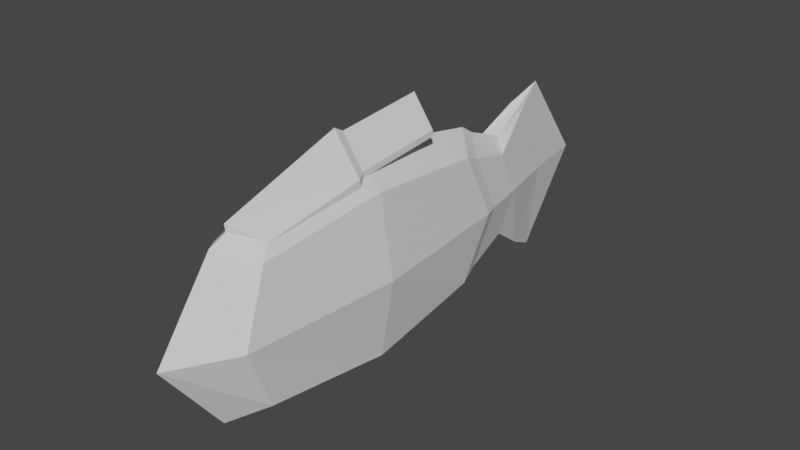 # Source: bld_fish.blend  (saved by Blender 3.2.14; exported with 4.5.12 LTS)
import bpy
from mathutils import Matrix  # noqa: F401  (used for matrix-valued properties, if any)

bpy.ops.wm.read_factory_settings(use_empty=True)
scene = bpy.context.scene
scene.name = 'Scene'

# ---- collections
col_collection = bpy.data.collections.new('Collection'); scene.collection.children.link(col_collection)

# ---- materials (node trees are filled in below, after node groups)
mat_material = bpy.data.materials.new('Material')
mat_material.alpha_threshold = 0.0
mat_material.use_transparent_shadow = False
mat_material.line_color = (0.0, 0.0, 0.0, 1.0)

# ---- material node trees
mat_material.use_nodes = True; mat_material.node_tree.nodes.clear()
_N = mat_material.node_tree.nodes; _L = mat_material.node_tree.links
n0 = _N.new('ShaderNodeOutputMaterial'); n0.name = 'Material Output'; n0.location = (300, 300)
n1 = _N.new('ShaderNodeBsdfPrincipled'); n1.name = 'Principled BSDF'; n1.location = (10, 300)
n1.distribution = 'GGX'
n1.subsurface_method = 'RANDOM_WALK_SKIN'
n1.inputs[2].default_value = 0.4
n1.inputs[3].default_value = 1.45
n1.inputs[27].default_value = (0.0, 0.0, 0.0, 1.0)
n1.inputs[28].default_value = 1.0
_L.new(n1.outputs[0], n0.inputs[0])
n0.is_active_output = True

# ---- world
world_world = bpy.data.worlds.new('World'); scene.world = world_world
world_world.use_nodes = True; world_world.node_tree.nodes.clear()
_N = world_world.node_tree.nodes; _L = world_world.node_tree.links
n0 = _N.new('ShaderNodeOutputWorld'); n0.name = 'World Output'; n0.location = (300, 300)
n1 = _N.new('ShaderNodeBackground'); n1.name = 'Background'; n1.location = (10, 300)
n1.inputs[0].default_value = (0.05088, 0.05088, 0.05088, 1.0)
_L.new(n1.outputs[0], n0.inputs[0])
n0.is_active_output = True
world_world.color = (0.05088, 0.05088, 0.05088)
world_world.use_sun_shadow = False
world_world.sun_shadow_jitter_overblur = 0.0

# ---- meshes
me_cube = bpy.data.meshes.new('Cube')
me_cube.from_pydata([(0.1123, 0.5197, 0.2647), (0.1123, 0.5197, -0.2647), (0.1123, -0.5197, 0.2647), (0.1123, -0.5197, -0.2647), (-0.1123, 0.5197, 0.2647), (-0.1123, 0.5197, -0.2647), (-0.1123, -0.5197, 0.2647), (-0.1123, -0.5197, -0.2647), (-0.1369, 1.698e-08, -0.3227), (2.919e-09, 0.6336, -0.3227), (0.1369, 0.6336, 8.374e-10), (-0.1369, -0.6336, -1.628e-09), (0.1369, -0.6336, 8.374e-10), (-0.1369, 0.6336, -1.628e-09), (1.246e-09, -0.6336, 0.3227), (0.1369, -1.417e-09, 0.3227), (1.455e-09, -0.6336, -0.3227), (-0.1369, 7.295e-09, 0.3227), (2.083e-09, 0.6336, 0.3227), (0.1369, -1.417e-09, -0.3227), (2.005e-10, 9.231e-09, 0.4445), (4.592e-09, -0.8726, 2.317e-09), (-0.1885, 1.117e-08, 2.81e-09), (1.664e-09, -5.289e-09, -0.4445), (0.1885, 1.02e-08, -1.488e-10), (0.07352, 0.7991, -0.1734), (0.09792, 0.5965, -0.2309), (-1.228e-09, 0.6958, -0.2815), (-0.09792, 0.5965, -0.2309), (0.09792, 0.5965, 0.2309), (0.1194, 0.6958, -1.441e-11), (-0.09792, 0.5965, 0.2309), (-0.1194, 0.6958, -2.165e-09), (-1.957e-09, 0.6958, 0.2815), (-2.383e-08, 0.8737, -0.2113), (-0.07352, 0.7991, -0.1734), (0.07352, 0.7991, 0.1734), (0.08963, 0.8737, -7.182e-10), (-0.07352, 0.7991, 0.1734), (-0.08963, 0.8737, -2.333e-09), (-2.437e-08, 0.8737, 0.2113), (0.08798, -0.4728, 0.3079), (-1.497e-09, -0.5621, 0.3533), (-0.08798, -0.4728, 0.3079), (0.1073, -0.06559, 0.3533), (-0.1073, -0.06559, 0.3533), (-2.317e-09, -0.06559, 0.4487), (0.08798, -0.478, 0.3082), (-1.497e-09, -0.5673, 0.3829), (-0.08798, -0.478, 0.3082), (0.1073, -0.07079, 0.3829), (-0.1073, -0.07079, 0.3829), (-2.317e-09, -0.07079, 0.5398), (-0.08493, -0.02554, 0.3687), (-1.679e-09, -0.02554, 0.4442), (0.08493, -0.02554, 0.3687), (0.08493, -0.02966, 0.3921), (-0.08493, -0.02966, 0.3921), (-1.679e-09, -0.02966, 0.5163), (-0.08493, 0.346, 0.4007), (-1.679e-09, 0.346, 0.4763), (0.08493, 0.346, 0.4007), (0.08493, 0.3419, 0.4242), (-0.08493, 0.3419, 0.4242), (-1.679e-09, 0.3419, 0.5483), (0.03101, 0.9931, -0.305), (-1.227e-08, 1.124, -0.3718), (-0.03101, 0.9931, -0.305), (0.03101, 0.9931, 0.305), (0.03781, 1.124, -2.97e-09), (-0.03101, 0.9931, 0.305), (-0.03781, 1.124, -5.81e-09), (-1.25e-08, 1.124, 0.3718), (-1.181e-08, 1.4, 4.383e-10)], [], [(0, 18, 20, 15), (18, 4, 17, 20), (20, 17, 45, 46), (15, 20, 46, 44), (3, 12, 21, 16), (12, 2, 14, 21), (21, 14, 6, 11), (16, 21, 11, 7), (7, 11, 22, 8), (11, 6, 17, 22), (22, 17, 4, 13), (8, 22, 13, 5), (5, 9, 23, 8), (9, 1, 19, 23), (23, 19, 3, 16), (8, 23, 16, 7), (1, 10, 24, 19), (10, 0, 15, 24), (24, 15, 2, 12), (19, 24, 12, 3), (0, 10, 30, 29), (13, 4, 31, 32), (18, 0, 29, 33), (9, 5, 28, 27), (26, 27, 34, 25), (29, 30, 37, 36), (32, 31, 38, 39), (31, 33, 40, 38), (1, 9, 27, 26), (5, 13, 32, 28), (4, 18, 33, 31), (10, 1, 26, 30), (40, 36, 68, 72), (25, 34, 66, 65), (36, 37, 69, 68), (39, 38, 70, 71), (33, 29, 36, 40), (28, 32, 39, 35), (30, 26, 25, 37), (27, 28, 35, 34), (42, 41, 47, 48), (41, 44, 50, 47), (14, 2, 41, 42), (2, 15, 44, 41), (6, 14, 42, 43), (17, 6, 43, 45), (52, 51, 49, 48), (50, 52, 48, 47), (45, 43, 49, 51), (43, 42, 48, 49), (46, 45, 53, 54), (44, 46, 54, 55), (55, 54, 60, 61), (58, 56, 62, 64), (45, 51, 57, 53), (52, 50, 56, 58), (50, 44, 55, 56), (51, 52, 58, 57), (61, 60, 64, 62), (60, 59, 63, 64), (54, 53, 59, 60), (53, 57, 63, 59), (57, 58, 64, 63), (56, 55, 61, 62), (67, 71, 73, 66), (71, 70, 72, 73), (73, 72, 68, 69), (66, 73, 69, 65), (35, 39, 71, 67), (37, 25, 65, 69), (34, 35, 67, 66), (38, 40, 72, 70)])
_uv = me_cube.uv_layers.new(name='UVMap')
_uv.uv.foreach_set('vector', [0.625, 0.5, 0.75, 0.5, 0.75, 0.625, 0.625, 0.625, 0.75, 0.5, 0.875, 0.5, 0.875, 0.625, 0.75, 0.625, 0.75, 0.625, 0.875, 0.625, 0.875, 0.625, 0.75, 0.625, 0.625, 0.625, 0.75, 0.625, 0.75, 0.625, 0.625, 0.625, 0.375, 0.75, 0.5, 0.75, 0.5, 0.875, 0.375, 0.875, 0.5, 0.75, 0.625, 0.75, 0.625, 0.875, 0.5, 0.875, 0.5, 0.875, 0.625, 0.875, 0.625, 1.0, 0.5, 1.0, 0.375, 0.875, 0.5, 0.875, 0.5, 1.0, 0.375, 1.0, 0.375, 0.0, 0.5, 0.0, 0.5, 0.125, 0.375, 0.125, 0.5, 0.0, 0.625, 0.0, 0.625, 0.125, 0.5, 0.125, 0.5, 0.125, 0.625, 0.125, 0.625, 0.25, 0.5, 0.25, 0.375, 0.125, 0.5, 0.125, 0.5, 0.25, 0.375, 0.25, 0.125, 0.5, 0.25, 0.5, 0.25, 0.625, 0.125, 0.625, 0.25, 0.5, 0.375, 0.5, 0.375, 0.625, 0.25, 0.625, 0.25, 0.625, 0.375, 0.625, 0.375, 0.75, 0.25, 0.75, 0.125, 0.625, 0.25, 0.625, 0.25, 0.75, 0.125, 0.75, 0.375, 0.5, 0.5, 0.5, 0.5, 0.625, 0.375, 0.625, 0.5, 0.5, 0.625, 0.5, 0.625, 0.625, 0.5, 0.625, 0.5, 0.625, 0.625, 0.625, 0.625, 0.75, 0.5, 0.75, 0.375, 0.625, 0.5, 0.625, 0.5, 0.75, 0.375, 0.75, 0.625, 0.5, 0.5, 0.5, 0.5, 0.5, 0.625, 0.5, 0.5, 0.25, 0.625, 0.25, 0.625, 0.25, 0.5, 0.25, 0.75, 0.5, 0.625, 0.5, 0.625, 0.5, 0.75, 0.5, 0.25, 0.5, 0.125, 0.5, 0.125, 0.5, 0.25, 0.5, 0.375, 0.5, 0.25, 0.5, 0.25, 0.5, 0.375, 0.5, 0.625, 0.5, 0.5, 0.5, 0.5, 0.5, 0.625, 0.5, 0.5, 0.25, 0.625, 0.25, 0.625, 0.25, 0.5, 0.25, 0.875, 0.5, 0.75, 0.5, 0.75, 0.5, 0.875, 0.5, 0.375, 0.5, 0.25, 0.5, 0.25, 0.5, 0.375, 0.5, 0.375, 0.25, 0.5, 0.25, 0.5, 0.25, 0.375, 0.25, 0.875, 0.5, 0.75, 0.5, 0.75, 0.5, 0.875, 0.5, 0.5, 0.5, 0.375, 0.5, 0.375, 0.5, 0.5, 0.5, 0.75, 0.5, 0.625, 0.5, 0.625, 0.5, 0.75, 0.5, 0.375, 0.5, 0.25, 0.5, 0.25, 0.5, 0.375, 0.5, 0.625, 0.5, 0.5, 0.5, 0.5, 0.5, 0.625, 0.5, 0.5, 0.25, 0.625, 0.25, 0.625, 0.25, 0.5, 0.25, 0.75, 0.5, 0.625, 0.5, 0.625, 0.5, 0.75, 0.5, 0.375, 0.25, 0.5, 0.25, 0.5, 0.25, 0.375, 0.25, 0.5, 0.5, 0.375, 0.5, 0.375, 0.5, 0.5, 0.5, 0.25, 0.5, 0.125, 0.5, 0.125, 0.5, 0.25, 0.5, 0.625, 0.875, 0.625, 0.75, 0.625, 0.75, 0.625, 0.875, 0.625, 0.75, 0.625, 0.625, 0.625, 0.625, 0.625, 0.75, 0.625, 0.875, 0.625, 0.75, 0.625, 0.75, 0.625, 0.875, 0.625, 0.75, 0.625, 0.625, 0.625, 0.625, 0.625, 0.75, 0.625, 1.0, 0.625, 0.875, 0.625, 0.875, 0.625, 1.0, 0.625, 0.125, 0.625, 0.0, 0.625, 0.0, 0.625, 0.125, 0.75, 0.625, 0.875, 0.625, 0.875, 0.75, 0.75, 0.75, 0.625, 0.625, 0.75, 0.625, 0.75, 0.75, 0.625, 0.75, 0.625, 0.125, 0.625, 0.0, 0.625, 0.0, 0.625, 0.125, 0.625, 1.0, 0.625, 0.875, 0.625, 0.875, 0.625, 1.0, 0.75, 0.625, 0.875, 0.625, 0.875, 0.625, 0.75, 0.625, 0.625, 0.625, 0.75, 0.625, 0.75, 0.625, 0.625, 0.625, 0.625, 0.625, 0.75, 0.625, 0.75, 0.625, 0.625, 0.625, 0.75, 0.625, 0.625, 0.625, 0.625, 0.625, 0.75, 0.625, 0.625, 0.125, 0.625, 0.125, 0.625, 0.125, 0.625, 0.125, 0.75, 0.625, 0.625, 0.625, 0.625, 0.625, 0.75, 0.625, 0.625, 0.625, 0.625, 0.625, 0.625, 0.625, 0.625, 0.625, 0.875, 0.625, 0.75, 0.625, 0.75, 0.625, 0.875, 0.625, 0.625, 0.625, 0.75, 0.625, 0.75, 0.625, 0.625, 0.625, 0.75, 0.625, 0.875, 0.625, 0.875, 0.625, 0.75, 0.625, 0.75, 0.625, 0.875, 0.625, 0.875, 0.625, 0.75, 0.625, 0.625, 0.125, 0.625, 0.125, 0.625, 0.125, 0.625, 0.125, 0.875, 0.625, 0.75, 0.625, 0.75, 0.625, 0.875, 0.625, 0.625, 0.625, 0.625, 0.625, 0.625, 0.625, 0.625, 0.625, 0.375, 0.25, 0.5, 0.25, 0.5, 0.375, 0.375, 0.375, 0.5, 0.25, 0.625, 0.25, 0.625, 0.375, 0.5, 0.375, 0.5, 0.375, 0.625, 0.375, 0.625, 0.5, 0.5, 0.5, 0.375, 0.375, 0.5, 0.375, 0.5, 0.5, 0.375, 0.5, 0.375, 0.25, 0.5, 0.25, 0.5, 0.25, 0.375, 0.25, 0.5, 0.5, 0.375, 0.5, 0.375, 0.5, 0.5, 0.5, 0.25, 0.5, 0.125, 0.5, 0.125, 0.5, 0.25, 0.5, 0.875, 0.5, 0.75, 0.5, 0.75, 0.5, 0.875, 0.5])
me_cube.materials.append(mat_material)
me_cube.use_mirror_vertex_groups = False
me_cube.update()

# ---- objects
ob_bld_fish = bpy.data.objects.new('bld_fish', me_cube)

# ---- transforms, parenting, visibility, modifiers, constraints
ob_bld_fish.location = (0.0, 0.0, 0.0)
ob_bld_fish.lock_rotations_4d = False
ob_bld_fish.empty_display_type = 'ARROWS'
ob_bld_fish.lineart.crease_threshold = 0.0

# ---- collection membership
col_collection.objects.link(ob_bld_fish)

# ---- scene / render settings (as saved in the file)
scene.frame_start = 1; scene.frame_end = 250; scene.frame_set(1)
scene.render.engine = 'BLENDER_EEVEE_NEXT'
scene.cycles.sampling_pattern = 'TABULATED_SOBOL'
scene.cycles.use_light_tree = False
scene.view_settings.view_transform = 'Filmic'
bpy.context.view_layer.update()

# ---- added for rendering (the .blend has no active camera and no usable light): camera, sun
cam_auto = bpy.data.cameras.new('AutoCamera')
cam_auto.lens = 50.0
cam_auto.sensor_width = 36.0
cam_auto.clip_end = 1000.0
ob_auto_camera = bpy.data.objects.new('AutoCamera', cam_auto)
scene.collection.objects.link(ob_auto_camera)
ob_auto_camera.location = (2.32065, -2.52122, 1.90846)
ob_auto_camera.rotation_euler = (1.09748, -7.21219e-08, 0.694738)
scene.camera = ob_auto_camera
light_auto_sun = bpy.data.lights.new('AutoSun', 'SUN')
light_auto_sun.energy = 3.0
light_auto_sun.angle = 0.0523599
ob_auto_sun = bpy.data.objects.new('AutoSun', light_auto_sun)
scene.collection.objects.link(ob_auto_sun)
ob_auto_sun.rotation_euler = (0.872665, 0.174533, 0.523599)
bpy.context.view_layer.update()

